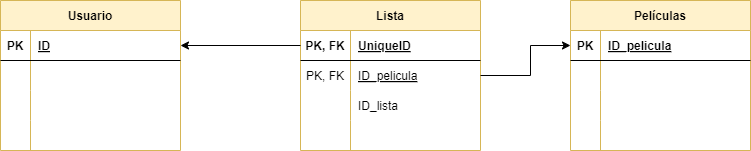

The diagram above was exported from draw.io. Its source (the exported page's mxGraphModel, read from the mxfile embedded in the PNG):
<mxGraphModel dx="1130" dy="710" grid="1" gridSize="10" guides="1" tooltips="1" connect="1" arrows="1" fold="1" page="1" pageScale="1" pageWidth="827" pageHeight="1169" math="0" shadow="0">
  <root>
    <mxCell id="0" />
    <mxCell id="1" parent="0" />
    <mxCell id="2" value="Películas" style="shape=table;startSize=30;container=1;collapsible=1;childLayout=tableLayout;fixedRows=1;rowLines=0;fontStyle=1;align=center;resizeLast=1;fillColor=#fff2cc;strokeColor=#d6b656;" parent="1" vertex="1">
      <mxGeometry x="630" y="50" width="180" height="150" as="geometry" />
    </mxCell>
    <mxCell id="3" value="" style="shape=tableRow;horizontal=0;startSize=0;swimlaneHead=0;swimlaneBody=0;fillColor=none;collapsible=0;dropTarget=0;points=[[0,0.5],[1,0.5]];portConstraint=eastwest;top=0;left=0;right=0;bottom=1;" parent="2" vertex="1">
      <mxGeometry y="30" width="180" height="30" as="geometry" />
    </mxCell>
    <mxCell id="4" value="PK" style="shape=partialRectangle;connectable=0;fillColor=none;top=0;left=0;bottom=0;right=0;fontStyle=1;overflow=hidden;" parent="3" vertex="1">
      <mxGeometry width="30" height="30" as="geometry">
        <mxRectangle width="30" height="30" as="alternateBounds" />
      </mxGeometry>
    </mxCell>
    <mxCell id="5" value="ID_pelicula" style="shape=partialRectangle;connectable=0;fillColor=none;top=0;left=0;bottom=0;right=0;align=left;spacingLeft=6;fontStyle=5;overflow=hidden;" parent="3" vertex="1">
      <mxGeometry x="30" width="150" height="30" as="geometry">
        <mxRectangle width="150" height="30" as="alternateBounds" />
      </mxGeometry>
    </mxCell>
    <mxCell id="6" value="" style="shape=tableRow;horizontal=0;startSize=0;swimlaneHead=0;swimlaneBody=0;fillColor=none;collapsible=0;dropTarget=0;points=[[0,0.5],[1,0.5]];portConstraint=eastwest;top=0;left=0;right=0;bottom=0;" parent="2" vertex="1">
      <mxGeometry y="60" width="180" height="30" as="geometry" />
    </mxCell>
    <mxCell id="7" value="" style="shape=partialRectangle;connectable=0;fillColor=none;top=0;left=0;bottom=0;right=0;editable=1;overflow=hidden;" parent="6" vertex="1">
      <mxGeometry width="30" height="30" as="geometry">
        <mxRectangle width="30" height="30" as="alternateBounds" />
      </mxGeometry>
    </mxCell>
    <mxCell id="8" value="" style="shape=partialRectangle;connectable=0;fillColor=none;top=0;left=0;bottom=0;right=0;align=left;spacingLeft=6;overflow=hidden;" parent="6" vertex="1">
      <mxGeometry x="30" width="150" height="30" as="geometry">
        <mxRectangle width="150" height="30" as="alternateBounds" />
      </mxGeometry>
    </mxCell>
    <mxCell id="9" value="" style="shape=tableRow;horizontal=0;startSize=0;swimlaneHead=0;swimlaneBody=0;fillColor=none;collapsible=0;dropTarget=0;points=[[0,0.5],[1,0.5]];portConstraint=eastwest;top=0;left=0;right=0;bottom=0;" parent="2" vertex="1">
      <mxGeometry y="90" width="180" height="30" as="geometry" />
    </mxCell>
    <mxCell id="10" value="" style="shape=partialRectangle;connectable=0;fillColor=none;top=0;left=0;bottom=0;right=0;editable=1;overflow=hidden;" parent="9" vertex="1">
      <mxGeometry width="30" height="30" as="geometry">
        <mxRectangle width="30" height="30" as="alternateBounds" />
      </mxGeometry>
    </mxCell>
    <mxCell id="11" value="" style="shape=partialRectangle;connectable=0;fillColor=none;top=0;left=0;bottom=0;right=0;align=left;spacingLeft=6;overflow=hidden;" parent="9" vertex="1">
      <mxGeometry x="30" width="150" height="30" as="geometry">
        <mxRectangle width="150" height="30" as="alternateBounds" />
      </mxGeometry>
    </mxCell>
    <mxCell id="12" value="" style="shape=tableRow;horizontal=0;startSize=0;swimlaneHead=0;swimlaneBody=0;fillColor=none;collapsible=0;dropTarget=0;points=[[0,0.5],[1,0.5]];portConstraint=eastwest;top=0;left=0;right=0;bottom=0;" parent="2" vertex="1">
      <mxGeometry y="120" width="180" height="30" as="geometry" />
    </mxCell>
    <mxCell id="13" value="" style="shape=partialRectangle;connectable=0;fillColor=none;top=0;left=0;bottom=0;right=0;editable=1;overflow=hidden;" parent="12" vertex="1">
      <mxGeometry width="30" height="30" as="geometry">
        <mxRectangle width="30" height="30" as="alternateBounds" />
      </mxGeometry>
    </mxCell>
    <mxCell id="14" value="" style="shape=partialRectangle;connectable=0;fillColor=none;top=0;left=0;bottom=0;right=0;align=left;spacingLeft=6;overflow=hidden;" parent="12" vertex="1">
      <mxGeometry x="30" width="150" height="30" as="geometry">
        <mxRectangle width="150" height="30" as="alternateBounds" />
      </mxGeometry>
    </mxCell>
    <mxCell id="15" value="Lista" style="shape=table;startSize=30;container=1;collapsible=1;childLayout=tableLayout;fixedRows=1;rowLines=0;fontStyle=1;align=center;resizeLast=1;fillColor=#fff2cc;strokeColor=#d6b656;" parent="1" vertex="1">
      <mxGeometry x="360" y="50" width="180" height="150" as="geometry" />
    </mxCell>
    <mxCell id="16" value="" style="shape=tableRow;horizontal=0;startSize=0;swimlaneHead=0;swimlaneBody=0;fillColor=none;collapsible=0;dropTarget=0;points=[[0,0.5],[1,0.5]];portConstraint=eastwest;top=0;left=0;right=0;bottom=1;" parent="15" vertex="1">
      <mxGeometry y="30" width="180" height="30" as="geometry" />
    </mxCell>
    <mxCell id="17" value="PK, FK" style="shape=partialRectangle;connectable=0;fillColor=none;top=0;left=0;bottom=0;right=0;fontStyle=1;overflow=hidden;" parent="16" vertex="1">
      <mxGeometry width="50" height="30" as="geometry">
        <mxRectangle width="50" height="30" as="alternateBounds" />
      </mxGeometry>
    </mxCell>
    <mxCell id="18" value="UniqueID" style="shape=partialRectangle;connectable=0;fillColor=none;top=0;left=0;bottom=0;right=0;align=left;spacingLeft=6;fontStyle=5;overflow=hidden;" parent="16" vertex="1">
      <mxGeometry x="50" width="130" height="30" as="geometry">
        <mxRectangle width="130" height="30" as="alternateBounds" />
      </mxGeometry>
    </mxCell>
    <mxCell id="19" value="" style="shape=tableRow;horizontal=0;startSize=0;swimlaneHead=0;swimlaneBody=0;fillColor=none;collapsible=0;dropTarget=0;points=[[0,0.5],[1,0.5]];portConstraint=eastwest;top=0;left=0;right=0;bottom=0;" parent="15" vertex="1">
      <mxGeometry y="60" width="180" height="30" as="geometry" />
    </mxCell>
    <mxCell id="20" value="PK, FK" style="shape=partialRectangle;connectable=0;fillColor=none;top=0;left=0;bottom=0;right=0;editable=1;overflow=hidden;" parent="19" vertex="1">
      <mxGeometry width="50" height="30" as="geometry">
        <mxRectangle width="50" height="30" as="alternateBounds" />
      </mxGeometry>
    </mxCell>
    <mxCell id="21" value="ID_pelicula" style="shape=partialRectangle;connectable=0;fillColor=none;top=0;left=0;bottom=0;right=0;align=left;spacingLeft=6;overflow=hidden;fontStyle=4" parent="19" vertex="1">
      <mxGeometry x="50" width="130" height="30" as="geometry">
        <mxRectangle width="130" height="30" as="alternateBounds" />
      </mxGeometry>
    </mxCell>
    <mxCell id="22" value="" style="shape=tableRow;horizontal=0;startSize=0;swimlaneHead=0;swimlaneBody=0;fillColor=none;collapsible=0;dropTarget=0;points=[[0,0.5],[1,0.5]];portConstraint=eastwest;top=0;left=0;right=0;bottom=0;" parent="15" vertex="1">
      <mxGeometry y="90" width="180" height="30" as="geometry" />
    </mxCell>
    <mxCell id="23" value="" style="shape=partialRectangle;connectable=0;fillColor=none;top=0;left=0;bottom=0;right=0;editable=1;overflow=hidden;" parent="22" vertex="1">
      <mxGeometry width="50" height="30" as="geometry">
        <mxRectangle width="50" height="30" as="alternateBounds" />
      </mxGeometry>
    </mxCell>
    <mxCell id="24" value="ID_lista" style="shape=partialRectangle;connectable=0;fillColor=none;top=0;left=0;bottom=0;right=0;align=left;spacingLeft=6;overflow=hidden;" parent="22" vertex="1">
      <mxGeometry x="50" width="130" height="30" as="geometry">
        <mxRectangle width="130" height="30" as="alternateBounds" />
      </mxGeometry>
    </mxCell>
    <mxCell id="25" value="" style="shape=tableRow;horizontal=0;startSize=0;swimlaneHead=0;swimlaneBody=0;fillColor=none;collapsible=0;dropTarget=0;points=[[0,0.5],[1,0.5]];portConstraint=eastwest;top=0;left=0;right=0;bottom=0;" parent="15" vertex="1">
      <mxGeometry y="120" width="180" height="30" as="geometry" />
    </mxCell>
    <mxCell id="26" value="" style="shape=partialRectangle;connectable=0;fillColor=none;top=0;left=0;bottom=0;right=0;editable=1;overflow=hidden;" parent="25" vertex="1">
      <mxGeometry width="50" height="30" as="geometry">
        <mxRectangle width="50" height="30" as="alternateBounds" />
      </mxGeometry>
    </mxCell>
    <mxCell id="27" value="" style="shape=partialRectangle;connectable=0;fillColor=none;top=0;left=0;bottom=0;right=0;align=left;spacingLeft=6;overflow=hidden;" parent="25" vertex="1">
      <mxGeometry x="50" width="130" height="30" as="geometry">
        <mxRectangle width="130" height="30" as="alternateBounds" />
      </mxGeometry>
    </mxCell>
    <mxCell id="28" value="Usuario" style="shape=table;startSize=30;container=1;collapsible=1;childLayout=tableLayout;fixedRows=1;rowLines=0;fontStyle=1;align=center;resizeLast=1;fillColor=#fff2cc;strokeColor=#d6b656;" parent="1" vertex="1">
      <mxGeometry x="60" y="50" width="180" height="150" as="geometry" />
    </mxCell>
    <mxCell id="29" value="" style="shape=tableRow;horizontal=0;startSize=0;swimlaneHead=0;swimlaneBody=0;fillColor=none;collapsible=0;dropTarget=0;points=[[0,0.5],[1,0.5]];portConstraint=eastwest;top=0;left=0;right=0;bottom=1;" parent="28" vertex="1">
      <mxGeometry y="30" width="180" height="30" as="geometry" />
    </mxCell>
    <mxCell id="30" value="PK" style="shape=partialRectangle;connectable=0;fillColor=none;top=0;left=0;bottom=0;right=0;fontStyle=1;overflow=hidden;" parent="29" vertex="1">
      <mxGeometry width="30" height="30" as="geometry">
        <mxRectangle width="30" height="30" as="alternateBounds" />
      </mxGeometry>
    </mxCell>
    <mxCell id="31" value="ID" style="shape=partialRectangle;connectable=0;fillColor=none;top=0;left=0;bottom=0;right=0;align=left;spacingLeft=6;fontStyle=5;overflow=hidden;" parent="29" vertex="1">
      <mxGeometry x="30" width="150" height="30" as="geometry">
        <mxRectangle width="150" height="30" as="alternateBounds" />
      </mxGeometry>
    </mxCell>
    <mxCell id="32" value="" style="shape=tableRow;horizontal=0;startSize=0;swimlaneHead=0;swimlaneBody=0;fillColor=none;collapsible=0;dropTarget=0;points=[[0,0.5],[1,0.5]];portConstraint=eastwest;top=0;left=0;right=0;bottom=0;" parent="28" vertex="1">
      <mxGeometry y="60" width="180" height="30" as="geometry" />
    </mxCell>
    <mxCell id="33" value="" style="shape=partialRectangle;connectable=0;fillColor=none;top=0;left=0;bottom=0;right=0;editable=1;overflow=hidden;" parent="32" vertex="1">
      <mxGeometry width="30" height="30" as="geometry">
        <mxRectangle width="30" height="30" as="alternateBounds" />
      </mxGeometry>
    </mxCell>
    <mxCell id="34" value="" style="shape=partialRectangle;connectable=0;fillColor=none;top=0;left=0;bottom=0;right=0;align=left;spacingLeft=6;overflow=hidden;" parent="32" vertex="1">
      <mxGeometry x="30" width="150" height="30" as="geometry">
        <mxRectangle width="150" height="30" as="alternateBounds" />
      </mxGeometry>
    </mxCell>
    <mxCell id="35" value="" style="shape=tableRow;horizontal=0;startSize=0;swimlaneHead=0;swimlaneBody=0;fillColor=none;collapsible=0;dropTarget=0;points=[[0,0.5],[1,0.5]];portConstraint=eastwest;top=0;left=0;right=0;bottom=0;" parent="28" vertex="1">
      <mxGeometry y="90" width="180" height="30" as="geometry" />
    </mxCell>
    <mxCell id="36" value="" style="shape=partialRectangle;connectable=0;fillColor=none;top=0;left=0;bottom=0;right=0;editable=1;overflow=hidden;" parent="35" vertex="1">
      <mxGeometry width="30" height="30" as="geometry">
        <mxRectangle width="30" height="30" as="alternateBounds" />
      </mxGeometry>
    </mxCell>
    <mxCell id="37" value="" style="shape=partialRectangle;connectable=0;fillColor=none;top=0;left=0;bottom=0;right=0;align=left;spacingLeft=6;overflow=hidden;" parent="35" vertex="1">
      <mxGeometry x="30" width="150" height="30" as="geometry">
        <mxRectangle width="150" height="30" as="alternateBounds" />
      </mxGeometry>
    </mxCell>
    <mxCell id="38" value="" style="shape=tableRow;horizontal=0;startSize=0;swimlaneHead=0;swimlaneBody=0;fillColor=none;collapsible=0;dropTarget=0;points=[[0,0.5],[1,0.5]];portConstraint=eastwest;top=0;left=0;right=0;bottom=0;" parent="28" vertex="1">
      <mxGeometry y="120" width="180" height="30" as="geometry" />
    </mxCell>
    <mxCell id="39" value="" style="shape=partialRectangle;connectable=0;fillColor=none;top=0;left=0;bottom=0;right=0;editable=1;overflow=hidden;" parent="38" vertex="1">
      <mxGeometry width="30" height="30" as="geometry">
        <mxRectangle width="30" height="30" as="alternateBounds" />
      </mxGeometry>
    </mxCell>
    <mxCell id="40" value="" style="shape=partialRectangle;connectable=0;fillColor=none;top=0;left=0;bottom=0;right=0;align=left;spacingLeft=6;overflow=hidden;" parent="38" vertex="1">
      <mxGeometry x="30" width="150" height="30" as="geometry">
        <mxRectangle width="150" height="30" as="alternateBounds" />
      </mxGeometry>
    </mxCell>
    <mxCell id="41" style="edgeStyle=none;html=1;entryX=1;entryY=0.5;entryDx=0;entryDy=0;" parent="1" source="16" target="29" edge="1">
      <mxGeometry relative="1" as="geometry" />
    </mxCell>
    <mxCell id="43" style="edgeStyle=none;html=1;exitX=1;exitY=0.5;exitDx=0;exitDy=0;entryX=0;entryY=0.5;entryDx=0;entryDy=0;rounded=0;" parent="1" source="19" target="3" edge="1">
      <mxGeometry relative="1" as="geometry">
        <Array as="points">
          <mxPoint x="590" y="125" />
          <mxPoint x="590" y="95" />
        </Array>
      </mxGeometry>
    </mxCell>
  </root>
</mxGraphModel>